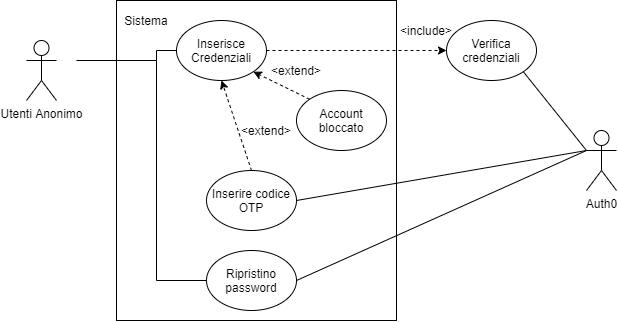

The diagram above was exported from draw.io. Its source (the exported page's mxGraphModel, read from the mxfile embedded in the PNG):
<mxGraphModel dx="383" dy="678" grid="1" gridSize="10" guides="1" tooltips="1" connect="1" arrows="1" fold="1" page="1" pageScale="1" pageWidth="1169" pageHeight="827" math="0" shadow="0">
  <root>
    <mxCell id="0" />
    <mxCell id="1" parent="0" />
    <mxCell id="TLCKmyuNRsxS-P79uv00-9" style="edgeStyle=orthogonalEdgeStyle;rounded=0;orthogonalLoop=1;jettySize=auto;html=1;endArrow=none;endFill=0;" edge="1" parent="1" target="TLCKmyuNRsxS-P79uv00-2">
      <mxGeometry relative="1" as="geometry">
        <mxPoint x="90" y="60" as="sourcePoint" />
        <Array as="points">
          <mxPoint x="170" y="60" />
          <mxPoint x="170" y="50" />
        </Array>
      </mxGeometry>
    </mxCell>
    <mxCell id="TLCKmyuNRsxS-P79uv00-10" style="edgeStyle=orthogonalEdgeStyle;rounded=0;orthogonalLoop=1;jettySize=auto;html=1;entryX=0;entryY=0.5;entryDx=0;entryDy=0;endArrow=none;endFill=0;" edge="1" parent="1" target="TLCKmyuNRsxS-P79uv00-7">
      <mxGeometry relative="1" as="geometry">
        <mxPoint x="100" y="60" as="sourcePoint" />
        <Array as="points">
          <mxPoint x="170" y="60" />
          <mxPoint x="170" y="280" />
        </Array>
      </mxGeometry>
    </mxCell>
    <mxCell id="TLCKmyuNRsxS-P79uv00-1" value="Utenti Anonimo" style="shape=umlActor;verticalLabelPosition=bottom;verticalAlign=top;html=1;outlineConnect=0;" vertex="1" parent="1">
      <mxGeometry x="40" y="40" width="30" height="60" as="geometry" />
    </mxCell>
    <mxCell id="TLCKmyuNRsxS-P79uv00-13" style="edgeStyle=none;rounded=0;orthogonalLoop=1;jettySize=auto;html=1;exitX=1;exitY=0.5;exitDx=0;exitDy=0;entryX=0;entryY=0.5;entryDx=0;entryDy=0;dashed=1;startArrow=none;startFill=0;endArrow=classic;endFill=1;" edge="1" parent="1" source="TLCKmyuNRsxS-P79uv00-2" target="TLCKmyuNRsxS-P79uv00-8">
      <mxGeometry relative="1" as="geometry" />
    </mxCell>
    <mxCell id="TLCKmyuNRsxS-P79uv00-2" value="Inserisce&lt;br&gt;Credenziali" style="ellipse;whiteSpace=wrap;html=1;" vertex="1" parent="1">
      <mxGeometry x="190" y="20" width="90" height="60" as="geometry" />
    </mxCell>
    <mxCell id="TLCKmyuNRsxS-P79uv00-11" style="rounded=0;orthogonalLoop=1;jettySize=auto;html=1;exitX=0;exitY=0;exitDx=0;exitDy=0;entryX=1;entryY=1;entryDx=0;entryDy=0;endArrow=classic;endFill=1;startArrow=none;startFill=0;dashed=1;" edge="1" parent="1" source="TLCKmyuNRsxS-P79uv00-3" target="TLCKmyuNRsxS-P79uv00-2">
      <mxGeometry relative="1" as="geometry" />
    </mxCell>
    <mxCell id="TLCKmyuNRsxS-P79uv00-3" value="Account bloccato" style="ellipse;whiteSpace=wrap;html=1;" vertex="1" parent="1">
      <mxGeometry x="310" y="90" width="90" height="60" as="geometry" />
    </mxCell>
    <mxCell id="TLCKmyuNRsxS-P79uv00-12" style="edgeStyle=none;rounded=0;orthogonalLoop=1;jettySize=auto;html=1;exitX=0.5;exitY=0;exitDx=0;exitDy=0;entryX=0.5;entryY=1;entryDx=0;entryDy=0;dashed=1;startArrow=none;startFill=0;endArrow=classic;endFill=1;" edge="1" parent="1" source="TLCKmyuNRsxS-P79uv00-4" target="TLCKmyuNRsxS-P79uv00-2">
      <mxGeometry relative="1" as="geometry" />
    </mxCell>
    <mxCell id="TLCKmyuNRsxS-P79uv00-17" style="edgeStyle=none;rounded=0;orthogonalLoop=1;jettySize=auto;html=1;exitX=1;exitY=0.5;exitDx=0;exitDy=0;entryX=0;entryY=0.3333333333333333;entryDx=0;entryDy=0;entryPerimeter=0;startArrow=none;startFill=0;endArrow=none;endFill=0;" edge="1" parent="1" source="TLCKmyuNRsxS-P79uv00-4" target="TLCKmyuNRsxS-P79uv00-14">
      <mxGeometry relative="1" as="geometry" />
    </mxCell>
    <mxCell id="TLCKmyuNRsxS-P79uv00-4" value="Inserire codice OTP" style="ellipse;whiteSpace=wrap;html=1;" vertex="1" parent="1">
      <mxGeometry x="220" y="170" width="90" height="60" as="geometry" />
    </mxCell>
    <mxCell id="TLCKmyuNRsxS-P79uv00-5" style="edgeStyle=orthogonalEdgeStyle;rounded=0;orthogonalLoop=1;jettySize=auto;html=1;exitX=0.5;exitY=1;exitDx=0;exitDy=0;" edge="1" parent="1" source="TLCKmyuNRsxS-P79uv00-4" target="TLCKmyuNRsxS-P79uv00-4">
      <mxGeometry relative="1" as="geometry" />
    </mxCell>
    <mxCell id="TLCKmyuNRsxS-P79uv00-6" style="edgeStyle=orthogonalEdgeStyle;rounded=0;orthogonalLoop=1;jettySize=auto;html=1;exitX=0.5;exitY=1;exitDx=0;exitDy=0;" edge="1" parent="1">
      <mxGeometry relative="1" as="geometry">
        <mxPoint x="295" y="230" as="sourcePoint" />
        <mxPoint x="295" y="230" as="targetPoint" />
      </mxGeometry>
    </mxCell>
    <mxCell id="TLCKmyuNRsxS-P79uv00-18" style="edgeStyle=none;rounded=0;orthogonalLoop=1;jettySize=auto;html=1;exitX=1;exitY=0.5;exitDx=0;exitDy=0;entryX=0;entryY=0.3333333333333333;entryDx=0;entryDy=0;entryPerimeter=0;startArrow=none;startFill=0;endArrow=none;endFill=0;" edge="1" parent="1" source="TLCKmyuNRsxS-P79uv00-7" target="TLCKmyuNRsxS-P79uv00-14">
      <mxGeometry relative="1" as="geometry" />
    </mxCell>
    <mxCell id="TLCKmyuNRsxS-P79uv00-7" value="Ripristino password" style="ellipse;whiteSpace=wrap;html=1;" vertex="1" parent="1">
      <mxGeometry x="220" y="250" width="90" height="60" as="geometry" />
    </mxCell>
    <mxCell id="TLCKmyuNRsxS-P79uv00-8" value="Verifica&lt;br&gt;credenziali" style="ellipse;whiteSpace=wrap;html=1;" vertex="1" parent="1">
      <mxGeometry x="460" y="20" width="90" height="60" as="geometry" />
    </mxCell>
    <mxCell id="TLCKmyuNRsxS-P79uv00-16" style="edgeStyle=none;rounded=0;orthogonalLoop=1;jettySize=auto;html=1;exitX=0;exitY=0.3333333333333333;exitDx=0;exitDy=0;exitPerimeter=0;entryX=1;entryY=1;entryDx=0;entryDy=0;startArrow=none;startFill=0;endArrow=none;endFill=0;" edge="1" parent="1" source="TLCKmyuNRsxS-P79uv00-14" target="TLCKmyuNRsxS-P79uv00-8">
      <mxGeometry relative="1" as="geometry" />
    </mxCell>
    <mxCell id="TLCKmyuNRsxS-P79uv00-14" value="Auth0" style="shape=umlActor;verticalLabelPosition=bottom;verticalAlign=top;html=1;outlineConnect=0;" vertex="1" parent="1">
      <mxGeometry x="600" y="130" width="30" height="60" as="geometry" />
    </mxCell>
    <mxCell id="TLCKmyuNRsxS-P79uv00-19" value="" style="rounded=0;whiteSpace=wrap;html=1;fillColor=none;" vertex="1" parent="1">
      <mxGeometry x="130" width="280" height="320" as="geometry" />
    </mxCell>
    <mxCell id="TLCKmyuNRsxS-P79uv00-20" value="Sistema" style="text;html=1;strokeColor=none;fillColor=none;align=center;verticalAlign=middle;whiteSpace=wrap;rounded=0;" vertex="1" parent="1">
      <mxGeometry x="140" y="10" width="40" height="20" as="geometry" />
    </mxCell>
    <mxCell id="TLCKmyuNRsxS-P79uv00-21" value="&amp;lt;include&amp;gt;" style="text;html=1;strokeColor=none;fillColor=none;align=center;verticalAlign=middle;whiteSpace=wrap;rounded=0;" vertex="1" parent="1">
      <mxGeometry x="420" y="20" width="40" height="20" as="geometry" />
    </mxCell>
    <mxCell id="TLCKmyuNRsxS-P79uv00-22" value="&amp;lt;extend&amp;gt;" style="text;html=1;strokeColor=none;fillColor=none;align=center;verticalAlign=middle;whiteSpace=wrap;rounded=0;" vertex="1" parent="1">
      <mxGeometry x="290" y="60" width="40" height="20" as="geometry" />
    </mxCell>
    <mxCell id="TLCKmyuNRsxS-P79uv00-23" value="&amp;lt;extend&amp;gt;" style="text;html=1;strokeColor=none;fillColor=none;align=center;verticalAlign=middle;whiteSpace=wrap;rounded=0;" vertex="1" parent="1">
      <mxGeometry x="260" y="120" width="40" height="20" as="geometry" />
    </mxCell>
  </root>
</mxGraphModel>